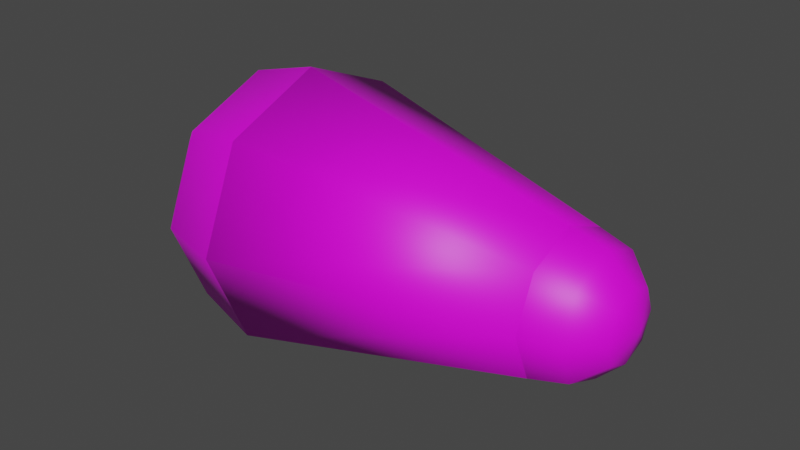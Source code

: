 # Source: tail_part_two.blend  (saved by Blender 2.92.15; exported with 4.5.12 LTS)
import bpy
from mathutils import Matrix  # noqa: F401  (used for matrix-valued properties, if any)

bpy.ops.wm.read_factory_settings(use_empty=True)
scene = bpy.context.scene
scene.name = 'Scene'

# ---- collections
col_collection = bpy.data.collections.new('Collection'); scene.collection.children.link(col_collection)

# ---- images (referenced by path relative to the original .blend; pixels are not part of the script)
import os
ASSET_DIR = os.environ.get("B2B_ASSET_DIR", "")  # directory of the original .blend (textures are referenced by path, not embedded)
HERE = os.path.dirname(os.path.abspath(__file__))  # packed textures are extracted next to this script under _unpacked/

def load_image(name, relpath, width, height, colorspace="sRGB"):
    """Load a texture the original file referenced (path relative to the .blend, or extracted next to this script)."""
    p = next((c for c in (os.path.join(HERE, relpath), os.path.join(ASSET_DIR, relpath)) if relpath and os.path.exists(c)), "")
    if p:
        img = bpy.data.images.load(p, check_existing=True)
        img.name = name
    else:  # same state as the original file: an image datablock whose file is absent (Cycles renders it pink)
        img = bpy.data.images.new(name, width, height)
        img.source = "FILE"
        img.filepath = "//" + (relpath or name)
    img.colorspace_settings.name = colorspace
    return img
img_skin_png = load_image('Skin.png', 'Skin.png', 1024, 1024, 'sRGB')

# ---- materials (node trees are filled in below, after node groups)
mat_material = bpy.data.materials.new('Material')
mat_material.use_transparent_shadow = False

# ---- material node trees
mat_material.use_nodes = True; mat_material.node_tree.nodes.clear()
_N = mat_material.node_tree.nodes; _L = mat_material.node_tree.links
n0 = _N.new('ShaderNodeBsdfPrincipled'); n0.name = 'Principled BSDF'; n0.location = (10, 300)
n0.distribution = 'GGX'
n0.subsurface_method = 'BURLEY'
n0.inputs[3].default_value = 1.45
n0.inputs[27].default_value = (0.0, 0.0, 0.0, 1.0)
n0.inputs[28].default_value = 1.0
n1 = _N.new('ShaderNodeOutputMaterial'); n1.name = 'Material Output'; n1.location = (300, 300)
n2 = _N.new('ShaderNodeTexImage'); n2.name = 'Image Texture'; n2.location = (-280, 275)
n2.image = img_skin_png
_L.new(n0.outputs[0], n1.inputs[0])
_L.new(n2.outputs[0], n0.inputs[0])
n1.is_active_output = True

# ---- world
world_world = bpy.data.worlds.new('World'); scene.world = world_world
world_world.use_nodes = True; world_world.node_tree.nodes.clear()
_N = world_world.node_tree.nodes; _L = world_world.node_tree.links
n0 = _N.new('ShaderNodeOutputWorld'); n0.name = 'World Output'; n0.location = (300, 300)
n1 = _N.new('ShaderNodeBackground'); n1.name = 'Background'; n1.location = (10, 300)
n1.inputs[0].default_value = (0.05088, 0.05088, 0.05088, 1.0)
_L.new(n1.outputs[0], n0.inputs[0])
n0.is_active_output = True
world_world.color = (0.05088, 0.05088, 0.05088)
world_world.use_sun_shadow = False
world_world.sun_shadow_jitter_overblur = 0.0

# ---- meshes
me_sphere_001 = bpy.data.meshes.new('Sphere.001')
me_sphere_001.from_pydata([(0.001732, 0.04969, 0.3048), (0.001732, 0.08629, 0.2682), (0.001732, 0.09969, 0.2182), (0.001732, -0.0003114, 0.3182), (0.03709, 0.03504, 0.3048), (0.06297, 0.06093, 0.2682), (0.07244, 0.0704, 0.2182), (0.05173, -0.0003114, 0.3048), (0.08833, -0.0003114, 0.2682), (0.1017, -0.0003114, 0.2182), (0.03709, -0.03567, 0.3048), (0.06297, -0.06155, 0.2682), (0.07244, -0.07102, 0.2182), (0.001732, -0.05031, 0.3048), (0.001732, -0.08691, 0.2682), (0.001732, -0.1003, 0.2182), (-0.03362, -0.03567, 0.3048), (-0.05951, -0.06155, 0.2682), (-0.06898, -0.07102, 0.2182), (-0.04827, -0.0003114, 0.3048), (-0.08487, -0.0003114, 0.2682), (-0.09827, -0.0003114, 0.2182), (-0.03362, 0.03504, 0.3048), (-0.05951, 0.06093, 0.2682), (-0.06898, 0.0704, 0.2182), (0.001732, 0.1997, -0.1818), (0.001732, 0.09969, 0.2182), (0.1432, 0.1411, -0.1818), (0.07244, 0.0704, 0.2182), (0.1636, 0.006539, -0.1845), (0.1017, -0.0003114, 0.2182), (0.1432, -0.1417, -0.1818), (0.07244, -0.07102, 0.2182), (0.001732, -0.2003, -0.1818), (0.001732, -0.1003, 0.2182), (-0.1397, -0.1417, -0.1818), (-0.06898, -0.07102, 0.2182), (-0.1983, -0.0003114, -0.1818), (-0.09827, -0.0003114, 0.2182), (-0.1397, 0.1411, -0.1818), (-0.06898, 0.0704, 0.2182), (0.001732, 0.1997, -0.1818), (0.001732, 0.1729, -0.2818), (0.1432, 0.1411, -0.1818), (0.1242, 0.1222, -0.2818), (0.07244, 0.0704, -0.355), (0.1636, 0.006539, -0.1845), (0.1368, 0.006539, -0.2845), (0.1017, -0.0003114, -0.355), (0.1432, -0.1417, -0.1818), (0.1242, -0.1228, -0.2818), (0.07244, -0.07102, -0.355), (0.001732, -0.2003, -0.1818), (0.001732, -0.1735, -0.2818), (0.001732, -0.1003, -0.355), (-0.1397, -0.1417, -0.1818), (-0.1207, -0.1228, -0.2818), (-0.06898, -0.07102, -0.355), (-0.1983, -0.0003114, -0.1818), (-0.1715, -0.0003113, -0.2818), (-0.09827, -0.0003114, -0.355), (-0.1397, 0.1411, -0.1818), (-0.1207, 0.1222, -0.2818), (-0.06898, 0.0704, -0.355), (0.001732, 0.09969, -0.355), (0.001732, -0.0003114, -0.3818)], [], [(2, 1, 5, 6), (0, 3, 4), (1, 0, 4, 5), (6, 5, 8, 9), (4, 3, 7), (5, 4, 7, 8), (7, 3, 10), (8, 7, 10, 11), (9, 8, 11, 12), (11, 10, 13, 14), (12, 11, 14, 15), (10, 3, 13), (14, 13, 16, 17), (15, 14, 17, 18), (13, 3, 16), (17, 16, 19, 20), (18, 17, 20, 21), (16, 3, 19), (20, 19, 22, 23), (21, 20, 23, 24), (19, 3, 22), (23, 22, 0, 1), (24, 23, 1, 2), (22, 3, 0), (25, 26, 28, 27), (27, 28, 30, 29), (29, 30, 32, 31), (31, 32, 34, 33), (33, 34, 36, 35), (35, 36, 38, 37), (28, 26, 40, 38, 36, 34, 32, 30), (37, 38, 40, 39), (39, 40, 26, 25), (25, 27, 29, 31, 33, 35, 37, 39), (64, 42, 44, 45), (65, 64, 45), (42, 41, 43, 44), (65, 45, 48), (44, 43, 46, 47), (45, 44, 47, 48), (65, 48, 51), (47, 46, 49, 50), (48, 47, 50, 51), (65, 51, 54), (50, 49, 52, 53), (51, 50, 53, 54), (53, 52, 55, 56), (54, 53, 56, 57), (65, 54, 57), (57, 56, 59, 60), (65, 57, 60), (56, 55, 58, 59), (60, 59, 62, 63), (65, 60, 63), (59, 58, 61, 62), (63, 62, 42, 64), (65, 63, 64), (62, 61, 41, 42)])
me_sphere_001.polygons.foreach_set('use_smooth', [True] * 58)
_uv = me_sphere_001.uv_layers.new(name='UVMap')
_uv.uv.foreach_set('vector', [0.75, 0.5, 0.75, 0.6667, 0.625, 0.6667, 0.625, 0.5, 0.75, 0.8333, 0.6875, 1.0, 0.625, 0.8333, 0.75, 0.6667, 0.75, 0.8333, 0.625, 0.8333, 0.625, 0.6667, 0.625, 0.5, 0.625, 0.6667, 0.5, 0.6667, 0.5, 0.5, 0.625, 0.8333, 0.5625, 1.0, 0.5, 0.8333, 0.625, 0.6667, 0.625, 0.8333, 0.5, 0.8333, 0.5, 0.6667, 0.5, 0.8333, 0.4375, 1.0, 0.375, 0.8333, 0.5, 0.6667, 0.5, 0.8333, 0.375, 0.8333, 0.375, 0.6667, 0.5, 0.5, 0.5, 0.6667, 0.375, 0.6667, 0.375, 0.5, 0.375, 0.6667, 0.375, 0.8333, 0.25, 0.8333, 0.25, 0.6667, 0.375, 0.5, 0.375, 0.6667, 0.25, 0.6667, 0.25, 0.5, 0.375, 0.8333, 0.3125, 1.0, 0.25, 0.8333, 0.25, 0.6667, 0.25, 0.8333, 0.125, 0.8333, 0.125, 0.6667, 0.25, 0.5, 0.25, 0.6667, 0.125, 0.6667, 0.125, 0.5, 0.25, 0.8333, 0.1875, 1.0, 0.125, 0.8333, 0.125, 0.6667, 0.125, 0.8333, 0.0, 0.8333, 0.0, 0.6667, 0.125, 0.5, 0.125, 0.6667, 0.0, 0.6667, 0.0, 0.5, 0.125, 0.8333, 0.0625, 1.0, 0.0, 0.8333, 1.0, 0.6667, 1.0, 0.8333, 0.875, 0.8333, 0.875, 0.6667, 1.0, 0.5, 1.0, 0.6667, 0.875, 0.6667, 0.875, 0.5, 1.0, 0.8333, 0.9375, 1.0, 0.875, 0.8333, 0.875, 0.6667, 0.875, 0.8333, 0.75, 0.8333, 0.75, 0.6667, 0.875, 0.5, 0.875, 0.6667, 0.75, 0.6667, 0.75, 0.5, 0.875, 0.8333, 0.8125, 1.0, 0.75, 0.8333, 1.0, 0.5, 1.0, 1.0, 0.875, 1.0, 0.875, 0.5, 0.875, 0.5, 0.875, 1.0, 0.75, 1.0, 0.75, 0.5, 0.75, 0.5, 0.75, 1.0, 0.625, 1.0, 0.625, 0.5, 0.625, 0.5, 0.625, 1.0, 0.5, 1.0, 0.5, 0.5, 0.5, 0.5, 0.5, 1.0, 0.375, 1.0, 0.375, 0.5, 0.375, 0.5, 0.375, 1.0, 0.25, 1.0, 0.25, 0.5, 0.4197, 0.4197, 0.25, 0.49, 0.08029, 0.4197, 0.01, 0.25, 0.08029, 0.08029, 0.25, 0.01, 0.4197, 0.08029, 0.49, 0.25, 0.25, 0.5, 0.25, 1.0, 0.125, 1.0, 0.125, 0.5, 0.125, 0.5, 0.125, 1.0, 0.0, 1.0, 0.0, 0.5, 0.75, 0.49, 0.9197, 0.4197, 0.99, 0.25, 0.9197, 0.08029, 0.75, 0.01, 0.5803, 0.08029, 0.51, 0.25, 0.5803, 0.4197, 0.75, 0.1667, 0.75, 0.3333, 0.625, 0.3333, 0.625, 0.1667, 0.6875, 0.0, 0.75, 0.1667, 0.625, 0.1667, 0.75, 0.3333, 0.75, 0.5, 0.625, 0.5, 0.625, 0.3333, 0.5625, 0.0, 0.625, 0.1667, 0.5, 0.1667, 0.625, 0.3333, 0.625, 0.5, 0.5, 0.5, 0.5, 0.3333, 0.625, 0.1667, 0.625, 0.3333, 0.5, 0.3333, 0.5, 0.1667, 0.4375, 0.0, 0.5, 0.1667, 0.375, 0.1667, 0.5, 0.3333, 0.5, 0.5, 0.375, 0.5, 0.375, 0.3333, 0.5, 0.1667, 0.5, 0.3333, 0.375, 0.3333, 0.375, 0.1667, 0.3125, 0.0, 0.375, 0.1667, 0.25, 0.1667, 0.375, 0.3333, 0.375, 0.5, 0.25, 0.5, 0.25, 0.3333, 0.375, 0.1667, 0.375, 0.3333, 0.25, 0.3333, 0.25, 0.1667, 0.25, 0.3333, 0.25, 0.5, 0.125, 0.5, 0.125, 0.3333, 0.25, 0.1667, 0.25, 0.3333, 0.125, 0.3333, 0.125, 0.1667, 0.1875, 0.0, 0.25, 0.1667, 0.125, 0.1667, 0.125, 0.1667, 0.125, 0.3333, 0.0, 0.3333, 0.0, 0.1667, 0.0625, 0.0, 0.125, 0.1667, 0.0, 0.1667, 0.125, 0.3333, 0.125, 0.5, 0.0, 0.5, 0.0, 0.3333, 1.0, 0.1667, 1.0, 0.3333, 0.875, 0.3333, 0.875, 0.1667, 0.9375, 0.0, 1.0, 0.1667, 0.875, 0.1667, 1.0, 0.3333, 1.0, 0.5, 0.875, 0.5, 0.875, 0.3333, 0.875, 0.1667, 0.875, 0.3333, 0.75, 0.3333, 0.75, 0.1667, 0.8125, 0.0, 0.875, 0.1667, 0.75, 0.1667, 0.875, 0.3333, 0.875, 0.5, 0.75, 0.5, 0.75, 0.3333])
me_sphere_001.materials.append(mat_material)
me_sphere_001.use_remesh_fix_poles = True
me_sphere_001.use_remesh_preserve_attributes = False
me_sphere_001.use_mirror_vertex_groups = False
me_sphere_001.update()

# ---- objects
ob_sphere_001 = bpy.data.objects.new('Sphere.001', me_sphere_001)

# ---- transforms, parenting, visibility, modifiers, constraints
ob_sphere_001.location = (-0.01819, 0.0003114, 0.1517)
ob_sphere_001.rotation_euler = (0.0, 1.571, 0.0)
ob_sphere_001.lineart.crease_threshold = 0.0

# ---- collection membership
col_collection.objects.link(ob_sphere_001)

# ---- scene / render settings (as saved in the file)
scene.frame_start = 1; scene.frame_end = 250; scene.frame_set(1)
scene.render.engine = 'BLENDER_EEVEE_NEXT'
scene.cycles.use_denoising = False
scene.cycles.samples = 128
scene.cycles.sampling_pattern = 'TABULATED_SOBOL'
scene.cycles.use_adaptive_sampling = False
scene.cycles.use_light_tree = False
scene.view_settings.view_transform = 'Filmic'
bpy.context.view_layer.update()

# ---- added for rendering (the .blend has no active camera and no usable light): camera, sun
cam_auto = bpy.data.cameras.new('AutoCamera')
cam_auto.lens = 50.0
cam_auto.sensor_width = 36.0
cam_auto.clip_end = 1000.0
ob_auto_camera = bpy.data.objects.new('AutoCamera', cam_auto)
scene.collection.objects.link(ob_auto_camera)
ob_auto_camera.location = (0.767642, -0.98117, 0.823168)
ob_auto_camera.rotation_euler = (1.09748, -7.21219e-08, 0.694738)
scene.camera = ob_auto_camera
light_auto_sun = bpy.data.lights.new('AutoSun', 'SUN')
light_auto_sun.energy = 3.0
light_auto_sun.angle = 0.0523599
ob_auto_sun = bpy.data.objects.new('AutoSun', light_auto_sun)
scene.collection.objects.link(ob_auto_sun)
ob_auto_sun.rotation_euler = (0.872665, 0.174533, 0.523599)
bpy.context.view_layer.update()
